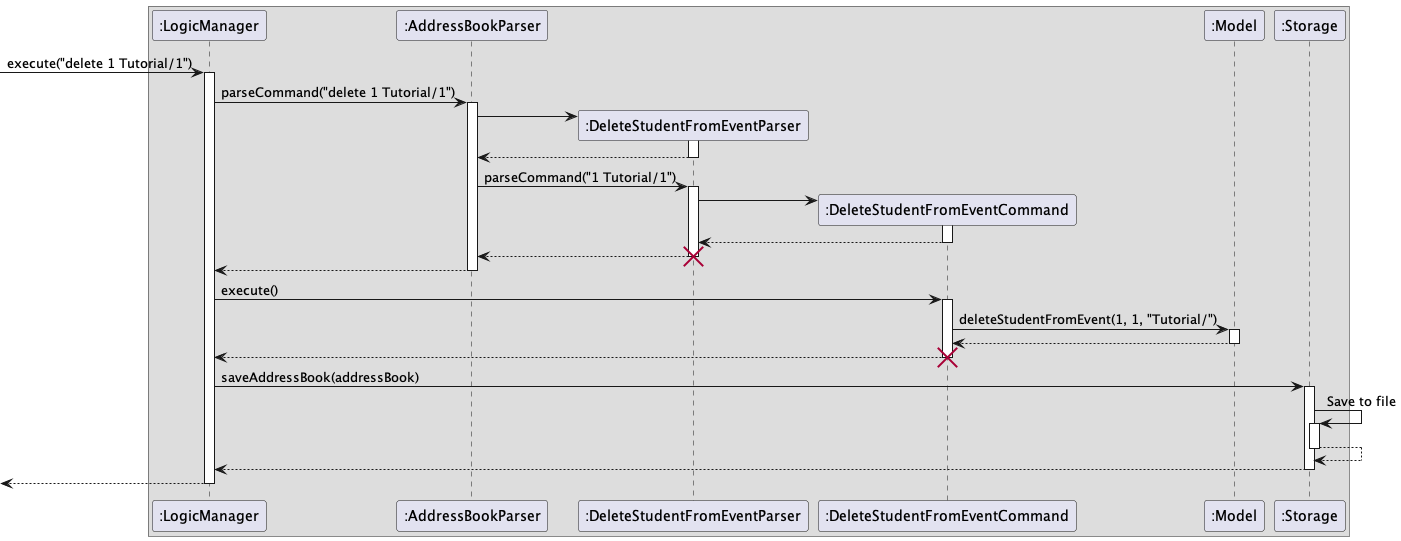

The diagram above was rendered by PlantUML. Its source (embedded in the PNG):
@startuml
'https://plantuml.com/sequence-diagram

box
[-> ":LogicManager" : execute("delete 1 Tutorial/1")
activate ":LogicManager"

":LogicManager" -> ":AddressBookParser" : parseCommand("delete 1 Tutorial/1")
activate ":AddressBookParser"

create ":DeleteStudentFromEventParser"
":AddressBookParser" -> ":DeleteStudentFromEventParser"
activate ":DeleteStudentFromEventParser"

":DeleteStudentFromEventParser" --> ":AddressBookParser"
deactivate ":DeleteStudentFromEventParser"

":AddressBookParser" -> ":DeleteStudentFromEventParser" : parseCommand("1 Tutorial/1")
activate ":DeleteStudentFromEventParser"
create ":DeleteStudentFromEventCommand"
":DeleteStudentFromEventParser" -> ":DeleteStudentFromEventCommand"
activate ":DeleteStudentFromEventCommand"
":DeleteStudentFromEventCommand" --> ":DeleteStudentFromEventParser"
deactivate ":DeleteStudentFromEventCommand"
":DeleteStudentFromEventParser" --> ":AddressBookParser": 
deactivate ":DeleteStudentFromEventParser"
destroy ":DeleteStudentFromEventParser"

":AddressBookParser" --> ":LogicManager": 
deactivate ":AddressBookParser"

":LogicManager" -> ":DeleteStudentFromEventCommand": execute()
activate ":DeleteStudentFromEventCommand"

":DeleteStudentFromEventCommand" -> ":Model": deleteStudentFromEvent(1, 1, "Tutorial/")
activate ":Model"

":Model" --> ":DeleteStudentFromEventCommand"
deactivate ":Model"

":DeleteStudentFromEventCommand" --> ":LogicManager"
deactivate ":DeleteStudentFromEventCommand"
destroy ":DeleteStudentFromEventCommand"

":LogicManager" -> ":Storage": saveAddressBook(addressBook)
activate ":Storage"
":Storage" -> ":Storage": Save to file
activate ":Storage"
":Storage" --> ":Storage"
deactivate ":Storage"

":Storage" --> ":LogicManager"
deactivate ":Storage"

":LogicManager" -->[:
deactivate ":LogicManager"

end box
@enduml